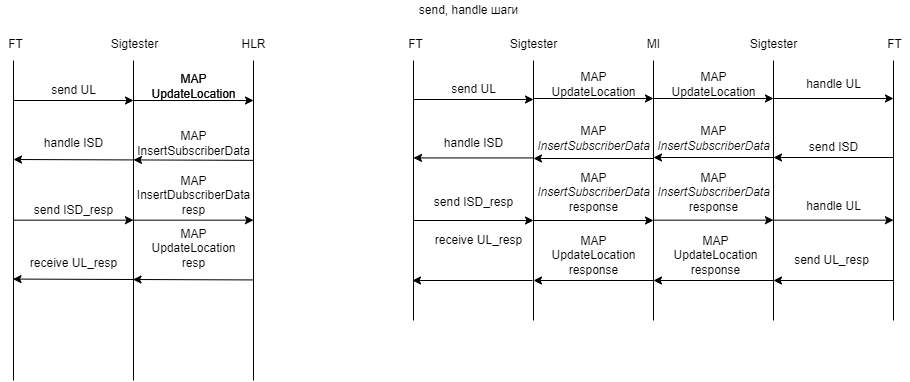

The diagram above was exported from draw.io. Its source (the exported page's mxGraphModel, read from the mxfile embedded in the PNG):
<mxGraphModel dx="372" dy="204" grid="1" gridSize="10" guides="1" tooltips="1" connect="1" arrows="1" fold="1" page="1" pageScale="1" pageWidth="827" pageHeight="1169" math="0" shadow="0">
  <root>
    <mxCell id="0" />
    <mxCell id="1" parent="0" />
    <mxCell id="0NlQ2ZMdX428wB4A_JDV-2" value="" style="endArrow=none;html=1;rounded=0;" parent="1" edge="1">
      <mxGeometry width="50" height="50" relative="1" as="geometry">
        <mxPoint x="80" y="600" as="sourcePoint" />
        <mxPoint x="80" y="280" as="targetPoint" />
      </mxGeometry>
    </mxCell>
    <mxCell id="0NlQ2ZMdX428wB4A_JDV-3" value="" style="endArrow=none;html=1;rounded=0;" parent="1" edge="1">
      <mxGeometry width="50" height="50" relative="1" as="geometry">
        <mxPoint x="200" y="600" as="sourcePoint" />
        <mxPoint x="200" y="280" as="targetPoint" />
      </mxGeometry>
    </mxCell>
    <mxCell id="0NlQ2ZMdX428wB4A_JDV-4" value="" style="endArrow=none;html=1;rounded=0;" parent="1" edge="1">
      <mxGeometry width="50" height="50" relative="1" as="geometry">
        <mxPoint x="320" y="600" as="sourcePoint" />
        <mxPoint x="320" y="280" as="targetPoint" />
      </mxGeometry>
    </mxCell>
    <mxCell id="0NlQ2ZMdX428wB4A_JDV-5" value="" style="endArrow=none;html=1;rounded=0;" parent="1" edge="1">
      <mxGeometry width="50" height="50" relative="1" as="geometry">
        <mxPoint x="480" y="540" as="sourcePoint" />
        <mxPoint x="480" y="280" as="targetPoint" />
      </mxGeometry>
    </mxCell>
    <mxCell id="0NlQ2ZMdX428wB4A_JDV-6" value="" style="endArrow=none;html=1;rounded=0;" parent="1" edge="1">
      <mxGeometry width="50" height="50" relative="1" as="geometry">
        <mxPoint x="600" y="540" as="sourcePoint" />
        <mxPoint x="600" y="280" as="targetPoint" />
      </mxGeometry>
    </mxCell>
    <mxCell id="0NlQ2ZMdX428wB4A_JDV-7" value="" style="endArrow=none;html=1;rounded=0;" parent="1" edge="1">
      <mxGeometry width="50" height="50" relative="1" as="geometry">
        <mxPoint x="720" y="540" as="sourcePoint" />
        <mxPoint x="720" y="280" as="targetPoint" />
      </mxGeometry>
    </mxCell>
    <mxCell id="0NlQ2ZMdX428wB4A_JDV-8" value="" style="endArrow=none;html=1;rounded=0;" parent="1" edge="1">
      <mxGeometry width="50" height="50" relative="1" as="geometry">
        <mxPoint x="840" y="540" as="sourcePoint" />
        <mxPoint x="840" y="280" as="targetPoint" />
      </mxGeometry>
    </mxCell>
    <mxCell id="0NlQ2ZMdX428wB4A_JDV-9" value="" style="endArrow=none;html=1;rounded=0;" parent="1" edge="1">
      <mxGeometry width="50" height="50" relative="1" as="geometry">
        <mxPoint x="960" y="540" as="sourcePoint" />
        <mxPoint x="960" y="280" as="targetPoint" />
      </mxGeometry>
    </mxCell>
    <mxCell id="0NlQ2ZMdX428wB4A_JDV-10" value="FT" style="text;html=1;align=center;verticalAlign=middle;resizable=0;points=[];autosize=1;strokeColor=none;fillColor=none;" parent="1" vertex="1">
      <mxGeometry x="467" y="254" width="30" height="20" as="geometry" />
    </mxCell>
    <mxCell id="0NlQ2ZMdX428wB4A_JDV-11" value="Sigtester" style="text;html=1;align=center;verticalAlign=middle;resizable=0;points=[];autosize=1;strokeColor=none;fillColor=none;" parent="1" vertex="1">
      <mxGeometry x="171" y="254" width="60" height="20" as="geometry" />
    </mxCell>
    <mxCell id="0NlQ2ZMdX428wB4A_JDV-12" value="HLR" style="text;html=1;align=center;verticalAlign=middle;resizable=0;points=[];autosize=1;strokeColor=none;fillColor=none;" parent="1" vertex="1">
      <mxGeometry x="300" y="254" width="40" height="20" as="geometry" />
    </mxCell>
    <mxCell id="0NlQ2ZMdX428wB4A_JDV-13" value="FT" style="text;html=1;align=center;verticalAlign=middle;resizable=0;points=[];autosize=1;strokeColor=none;fillColor=none;" parent="1" vertex="1">
      <mxGeometry x="67" y="254" width="30" height="20" as="geometry" />
    </mxCell>
    <mxCell id="0NlQ2ZMdX428wB4A_JDV-14" value="Sigtester" style="text;html=1;align=center;verticalAlign=middle;resizable=0;points=[];autosize=1;strokeColor=none;fillColor=none;" parent="1" vertex="1">
      <mxGeometry x="570" y="254" width="60" height="20" as="geometry" />
    </mxCell>
    <mxCell id="0NlQ2ZMdX428wB4A_JDV-15" value="Sigtester" style="text;html=1;align=center;verticalAlign=middle;resizable=0;points=[];autosize=1;strokeColor=none;fillColor=none;" parent="1" vertex="1">
      <mxGeometry x="810" y="254" width="60" height="20" as="geometry" />
    </mxCell>
    <mxCell id="0NlQ2ZMdX428wB4A_JDV-16" value="MI" style="text;html=1;align=center;verticalAlign=middle;resizable=0;points=[];autosize=1;strokeColor=none;fillColor=none;" parent="1" vertex="1">
      <mxGeometry x="705" y="254" width="30" height="20" as="geometry" />
    </mxCell>
    <mxCell id="0NlQ2ZMdX428wB4A_JDV-17" value="FT" style="text;html=1;align=center;verticalAlign=middle;resizable=0;points=[];autosize=1;strokeColor=none;fillColor=none;" parent="1" vertex="1">
      <mxGeometry x="946" y="254" width="30" height="20" as="geometry" />
    </mxCell>
    <mxCell id="0NlQ2ZMdX428wB4A_JDV-18" value="" style="endArrow=classic;html=1;rounded=0;" parent="1" edge="1">
      <mxGeometry width="50" height="50" relative="1" as="geometry">
        <mxPoint x="80" y="320" as="sourcePoint" />
        <mxPoint x="200" y="320" as="targetPoint" />
      </mxGeometry>
    </mxCell>
    <mxCell id="0NlQ2ZMdX428wB4A_JDV-19" value="send UL" style="text;html=1;align=center;verticalAlign=middle;resizable=0;points=[];autosize=1;strokeColor=none;fillColor=none;" parent="1" vertex="1">
      <mxGeometry x="110" y="300" width="60" height="20" as="geometry" />
    </mxCell>
    <mxCell id="0NlQ2ZMdX428wB4A_JDV-20" value="" style="endArrow=classic;html=1;rounded=0;" parent="1" edge="1">
      <mxGeometry width="50" height="50" relative="1" as="geometry">
        <mxPoint x="480" y="319" as="sourcePoint" />
        <mxPoint x="600" y="319" as="targetPoint" />
      </mxGeometry>
    </mxCell>
    <mxCell id="0NlQ2ZMdX428wB4A_JDV-21" value="send UL" style="text;html=1;align=center;verticalAlign=middle;resizable=0;points=[];autosize=1;strokeColor=none;fillColor=none;" parent="1" vertex="1">
      <mxGeometry x="510" y="299" width="60" height="20" as="geometry" />
    </mxCell>
    <mxCell id="0NlQ2ZMdX428wB4A_JDV-22" value="" style="endArrow=classic;html=1;rounded=0;" parent="1" edge="1">
      <mxGeometry width="50" height="50" relative="1" as="geometry">
        <mxPoint x="200" y="320" as="sourcePoint" />
        <mxPoint x="320" y="320" as="targetPoint" />
      </mxGeometry>
    </mxCell>
    <mxCell id="0NlQ2ZMdX428wB4A_JDV-23" value="&lt;div&gt;MAP&lt;/div&gt;&lt;div&gt;UpdateLocation&lt;br&gt;&lt;/div&gt;" style="text;html=1;align=center;verticalAlign=middle;resizable=0;points=[];autosize=1;strokeColor=none;fillColor=none;" parent="1" vertex="1">
      <mxGeometry x="210" y="291" width="100" height="30" as="geometry" />
    </mxCell>
    <mxCell id="0NlQ2ZMdX428wB4A_JDV-24" value="" style="endArrow=classic;html=1;rounded=0;" parent="1" edge="1">
      <mxGeometry width="50" height="50" relative="1" as="geometry">
        <mxPoint x="600" y="318" as="sourcePoint" />
        <mxPoint x="720" y="318" as="targetPoint" />
      </mxGeometry>
    </mxCell>
    <mxCell id="0NlQ2ZMdX428wB4A_JDV-25" value="&lt;div&gt;MAP&lt;/div&gt;&lt;div&gt;UpdateLocation&lt;br&gt;&lt;/div&gt;" style="text;html=1;align=center;verticalAlign=middle;resizable=0;points=[];autosize=1;strokeColor=none;fillColor=none;" parent="1" vertex="1">
      <mxGeometry x="610" y="289" width="100" height="30" as="geometry" />
    </mxCell>
    <mxCell id="0NlQ2ZMdX428wB4A_JDV-26" value="" style="endArrow=classic;html=1;rounded=0;" parent="1" edge="1">
      <mxGeometry width="50" height="50" relative="1" as="geometry">
        <mxPoint x="720" y="318" as="sourcePoint" />
        <mxPoint x="840" y="318" as="targetPoint" />
      </mxGeometry>
    </mxCell>
    <mxCell id="0NlQ2ZMdX428wB4A_JDV-27" value="&lt;div&gt;MAP&lt;/div&gt;&lt;div&gt;UpdateLocation&lt;br&gt;&lt;/div&gt;" style="text;html=1;align=center;verticalAlign=middle;resizable=0;points=[];autosize=1;strokeColor=none;fillColor=none;" parent="1" vertex="1">
      <mxGeometry x="730" y="289" width="100" height="30" as="geometry" />
    </mxCell>
    <mxCell id="0NlQ2ZMdX428wB4A_JDV-28" value="" style="endArrow=classic;html=1;rounded=0;" parent="1" edge="1">
      <mxGeometry width="50" height="50" relative="1" as="geometry">
        <mxPoint x="840" y="318" as="sourcePoint" />
        <mxPoint x="960" y="318" as="targetPoint" />
      </mxGeometry>
    </mxCell>
    <mxCell id="0NlQ2ZMdX428wB4A_JDV-29" value="handle UL" style="text;html=1;align=center;verticalAlign=middle;resizable=0;points=[];autosize=1;strokeColor=none;fillColor=none;" parent="1" vertex="1">
      <mxGeometry x="865" y="294" width="70" height="20" as="geometry" />
    </mxCell>
    <mxCell id="0NlQ2ZMdX428wB4A_JDV-31" value="" style="endArrow=classic;html=1;rounded=0;" parent="1" edge="1">
      <mxGeometry width="50" height="50" relative="1" as="geometry">
        <mxPoint x="960" y="377" as="sourcePoint" />
        <mxPoint x="840" y="377" as="targetPoint" />
      </mxGeometry>
    </mxCell>
    <mxCell id="0NlQ2ZMdX428wB4A_JDV-32" value="send ISD" style="text;html=1;align=center;verticalAlign=middle;resizable=0;points=[];autosize=1;strokeColor=none;fillColor=none;" parent="1" vertex="1">
      <mxGeometry x="870" y="357" width="60" height="20" as="geometry" />
    </mxCell>
    <mxCell id="0NlQ2ZMdX428wB4A_JDV-33" value="" style="endArrow=classic;html=1;rounded=0;" parent="1" edge="1">
      <mxGeometry width="50" height="50" relative="1" as="geometry">
        <mxPoint x="840" y="377" as="sourcePoint" />
        <mxPoint x="720" y="377" as="targetPoint" />
      </mxGeometry>
    </mxCell>
    <mxCell id="0NlQ2ZMdX428wB4A_JDV-34" value="&lt;div&gt;MAP&lt;/div&gt;&lt;div&gt;&lt;i&gt;InsertSubscriberData&lt;/i&gt;&lt;br&gt;&lt;/div&gt;" style="text;html=1;align=center;verticalAlign=middle;resizable=0;points=[];autosize=1;strokeColor=none;fillColor=none;" parent="1" vertex="1">
      <mxGeometry x="715" y="343.43" width="130" height="30" as="geometry" />
    </mxCell>
    <mxCell id="0NlQ2ZMdX428wB4A_JDV-35" value="" style="endArrow=classic;html=1;rounded=0;" parent="1" edge="1">
      <mxGeometry width="50" height="50" relative="1" as="geometry">
        <mxPoint x="720" y="378" as="sourcePoint" />
        <mxPoint x="600" y="378" as="targetPoint" />
      </mxGeometry>
    </mxCell>
    <mxCell id="0NlQ2ZMdX428wB4A_JDV-36" value="&lt;div&gt;MAP&lt;/div&gt;&lt;div&gt;&lt;i&gt;InsertSubscriberData&lt;/i&gt;&lt;br&gt;&lt;/div&gt;" style="text;html=1;align=center;verticalAlign=middle;resizable=0;points=[];autosize=1;strokeColor=none;fillColor=none;" parent="1" vertex="1">
      <mxGeometry x="595" y="343.43" width="130" height="30" as="geometry" />
    </mxCell>
    <mxCell id="0NlQ2ZMdX428wB4A_JDV-37" value="" style="endArrow=classic;html=1;rounded=0;" parent="1" edge="1">
      <mxGeometry width="50" height="50" relative="1" as="geometry">
        <mxPoint x="600" y="377.43" as="sourcePoint" />
        <mxPoint x="480" y="377.43" as="targetPoint" />
      </mxGeometry>
    </mxCell>
    <mxCell id="0NlQ2ZMdX428wB4A_JDV-38" value="handle ISD" style="text;html=1;align=center;verticalAlign=middle;resizable=0;points=[];autosize=1;strokeColor=none;fillColor=none;" parent="1" vertex="1">
      <mxGeometry x="505" y="353.43" width="70" height="20" as="geometry" />
    </mxCell>
    <mxCell id="0NlQ2ZMdX428wB4A_JDV-39" value="" style="endArrow=classic;html=1;rounded=0;" parent="1" edge="1">
      <mxGeometry width="50" height="50" relative="1" as="geometry">
        <mxPoint x="480" y="440" as="sourcePoint" />
        <mxPoint x="600" y="440" as="targetPoint" />
      </mxGeometry>
    </mxCell>
    <mxCell id="0NlQ2ZMdX428wB4A_JDV-40" value="send ISD_resp" style="text;html=1;align=center;verticalAlign=middle;resizable=0;points=[];autosize=1;strokeColor=none;fillColor=none;" parent="1" vertex="1">
      <mxGeometry x="495" y="412.43" width="90" height="20" as="geometry" />
    </mxCell>
    <mxCell id="0NlQ2ZMdX428wB4A_JDV-41" value="" style="endArrow=classic;html=1;rounded=0;" parent="1" edge="1">
      <mxGeometry width="50" height="50" relative="1" as="geometry">
        <mxPoint x="600" y="440" as="sourcePoint" />
        <mxPoint x="720" y="440" as="targetPoint" />
      </mxGeometry>
    </mxCell>
    <mxCell id="0NlQ2ZMdX428wB4A_JDV-42" value="&lt;div&gt;MAP&lt;/div&gt;&lt;div&gt;&lt;i&gt;InsertSubscriberData&lt;/i&gt;&lt;br&gt;&lt;/div&gt;&lt;div&gt;response&lt;br&gt;&lt;/div&gt;" style="text;html=1;align=center;verticalAlign=middle;resizable=0;points=[];autosize=1;strokeColor=none;fillColor=none;" parent="1" vertex="1">
      <mxGeometry x="595" y="386.67" width="130" height="50" as="geometry" />
    </mxCell>
    <mxCell id="0NlQ2ZMdX428wB4A_JDV-43" value="" style="endArrow=classic;html=1;rounded=0;" parent="1" edge="1">
      <mxGeometry width="50" height="50" relative="1" as="geometry">
        <mxPoint x="720" y="439.67" as="sourcePoint" />
        <mxPoint x="840" y="439.67" as="targetPoint" />
      </mxGeometry>
    </mxCell>
    <mxCell id="0NlQ2ZMdX428wB4A_JDV-44" value="&lt;div&gt;MAP&lt;/div&gt;&lt;div&gt;&lt;i&gt;InsertSubscriberData&lt;/i&gt;&lt;br&gt;&lt;/div&gt;&lt;div&gt;response&lt;br&gt;&lt;/div&gt;" style="text;html=1;align=center;verticalAlign=middle;resizable=0;points=[];autosize=1;strokeColor=none;fillColor=none;" parent="1" vertex="1">
      <mxGeometry x="715" y="386.67" width="130" height="50" as="geometry" />
    </mxCell>
    <mxCell id="0NlQ2ZMdX428wB4A_JDV-45" value="" style="endArrow=classic;html=1;rounded=0;" parent="1" edge="1">
      <mxGeometry width="50" height="50" relative="1" as="geometry">
        <mxPoint x="840" y="439.67" as="sourcePoint" />
        <mxPoint x="960" y="439.67" as="targetPoint" />
      </mxGeometry>
    </mxCell>
    <mxCell id="0NlQ2ZMdX428wB4A_JDV-46" value="handle UL" style="text;html=1;align=center;verticalAlign=middle;resizable=0;points=[];autosize=1;strokeColor=none;fillColor=none;" parent="1" vertex="1">
      <mxGeometry x="865" y="415.67" width="70" height="20" as="geometry" />
    </mxCell>
    <mxCell id="0NlQ2ZMdX428wB4A_JDV-47" value="" style="endArrow=classic;html=1;rounded=0;" parent="1" edge="1">
      <mxGeometry width="50" height="50" relative="1" as="geometry">
        <mxPoint x="960" y="500" as="sourcePoint" />
        <mxPoint x="840" y="500" as="targetPoint" />
      </mxGeometry>
    </mxCell>
    <mxCell id="0NlQ2ZMdX428wB4A_JDV-48" value="send UL_resp" style="text;html=1;align=center;verticalAlign=middle;resizable=0;points=[];autosize=1;strokeColor=none;fillColor=none;" parent="1" vertex="1">
      <mxGeometry x="853" y="470" width="90" height="20" as="geometry" />
    </mxCell>
    <mxCell id="0NlQ2ZMdX428wB4A_JDV-49" value="" style="endArrow=classic;html=1;rounded=0;" parent="1" edge="1">
      <mxGeometry width="50" height="50" relative="1" as="geometry">
        <mxPoint x="840" y="500" as="sourcePoint" />
        <mxPoint x="720" y="500" as="targetPoint" />
      </mxGeometry>
    </mxCell>
    <mxCell id="0NlQ2ZMdX428wB4A_JDV-50" value="&lt;div&gt;MAP&lt;/div&gt;&lt;div&gt;UpdateLocation&lt;br&gt;&lt;/div&gt;&lt;div&gt;response&lt;br&gt;&lt;/div&gt;" style="text;html=1;align=center;verticalAlign=middle;resizable=0;points=[];autosize=1;strokeColor=none;fillColor=none;" parent="1" vertex="1">
      <mxGeometry x="732" y="450" width="100" height="50" as="geometry" />
    </mxCell>
    <mxCell id="0NlQ2ZMdX428wB4A_JDV-51" value="" style="endArrow=classic;html=1;rounded=0;" parent="1" edge="1">
      <mxGeometry width="50" height="50" relative="1" as="geometry">
        <mxPoint x="720" y="500" as="sourcePoint" />
        <mxPoint x="600" y="500" as="targetPoint" />
      </mxGeometry>
    </mxCell>
    <mxCell id="0NlQ2ZMdX428wB4A_JDV-52" value="&lt;div&gt;MAP&lt;/div&gt;&lt;div&gt;UpdateLocation&lt;br&gt;&lt;/div&gt;&lt;div&gt;response&lt;br&gt;&lt;/div&gt;" style="text;html=1;align=center;verticalAlign=middle;resizable=0;points=[];autosize=1;strokeColor=none;fillColor=none;" parent="1" vertex="1">
      <mxGeometry x="610" y="450" width="100" height="50" as="geometry" />
    </mxCell>
    <mxCell id="0NlQ2ZMdX428wB4A_JDV-53" value="" style="endArrow=classic;html=1;rounded=0;" parent="1" edge="1">
      <mxGeometry width="50" height="50" relative="1" as="geometry">
        <mxPoint x="599" y="500" as="sourcePoint" />
        <mxPoint x="479" y="500" as="targetPoint" />
      </mxGeometry>
    </mxCell>
    <mxCell id="0NlQ2ZMdX428wB4A_JDV-54" value="receive UL_resp" style="text;html=1;align=center;verticalAlign=middle;resizable=0;points=[];autosize=1;strokeColor=none;fillColor=none;" parent="1" vertex="1">
      <mxGeometry x="495" y="450" width="100" height="20" as="geometry" />
    </mxCell>
    <mxCell id="0NlQ2ZMdX428wB4A_JDV-55" value="send, handle шаги" style="text;html=1;align=center;verticalAlign=middle;resizable=0;points=[];autosize=1;strokeColor=none;fillColor=none;" parent="1" vertex="1">
      <mxGeometry x="480" y="220" width="110" height="20" as="geometry" />
    </mxCell>
    <mxCell id="UPhE7NlZL6xpxYWOtQyw-15" value="&lt;div&gt;MAP&lt;/div&gt;&lt;div&gt;UpdateLocation&lt;br&gt;&lt;/div&gt;" style="text;html=1;align=center;verticalAlign=middle;resizable=0;points=[];autosize=1;strokeColor=none;fillColor=none;" vertex="1" parent="1">
      <mxGeometry x="210" y="291" width="100" height="30" as="geometry" />
    </mxCell>
    <mxCell id="UPhE7NlZL6xpxYWOtQyw-16" value="" style="endArrow=classic;html=1;rounded=0;" edge="1" parent="1">
      <mxGeometry width="50" height="50" relative="1" as="geometry">
        <mxPoint x="200" y="379.43" as="sourcePoint" />
        <mxPoint x="80" y="379" as="targetPoint" />
      </mxGeometry>
    </mxCell>
    <mxCell id="UPhE7NlZL6xpxYWOtQyw-17" value="&lt;div&gt;MAP&lt;/div&gt;&lt;div&gt;InsertSubscriberData&lt;/div&gt;" style="text;html=1;align=center;verticalAlign=middle;resizable=0;points=[];autosize=1;strokeColor=none;fillColor=none;" vertex="1" parent="1">
      <mxGeometry x="195" y="348.43" width="130" height="30" as="geometry" />
    </mxCell>
    <mxCell id="UPhE7NlZL6xpxYWOtQyw-18" value="" style="endArrow=classic;html=1;rounded=0;" edge="1" parent="1">
      <mxGeometry width="50" height="50" relative="1" as="geometry">
        <mxPoint x="320" y="379.86000000000007" as="sourcePoint" />
        <mxPoint x="200" y="379.43" as="targetPoint" />
      </mxGeometry>
    </mxCell>
    <mxCell id="UPhE7NlZL6xpxYWOtQyw-20" value="handle ISD" style="text;html=1;align=center;verticalAlign=middle;resizable=0;points=[];autosize=1;strokeColor=none;fillColor=none;" vertex="1" parent="1">
      <mxGeometry x="105" y="353.43" width="70" height="20" as="geometry" />
    </mxCell>
    <mxCell id="UPhE7NlZL6xpxYWOtQyw-21" value="" style="endArrow=classic;html=1;rounded=0;" edge="1" parent="1">
      <mxGeometry width="50" height="50" relative="1" as="geometry">
        <mxPoint x="80" y="439.67" as="sourcePoint" />
        <mxPoint x="200" y="439.67" as="targetPoint" />
      </mxGeometry>
    </mxCell>
    <mxCell id="UPhE7NlZL6xpxYWOtQyw-22" value="send ISD_resp" style="text;html=1;align=center;verticalAlign=middle;resizable=0;points=[];autosize=1;strokeColor=none;fillColor=none;" vertex="1" parent="1">
      <mxGeometry x="95" y="419.67" width="90" height="20" as="geometry" />
    </mxCell>
    <mxCell id="UPhE7NlZL6xpxYWOtQyw-23" value="" style="endArrow=classic;html=1;rounded=0;" edge="1" parent="1">
      <mxGeometry width="50" height="50" relative="1" as="geometry">
        <mxPoint x="200" y="439.67" as="sourcePoint" />
        <mxPoint x="320" y="439.67" as="targetPoint" />
      </mxGeometry>
    </mxCell>
    <mxCell id="UPhE7NlZL6xpxYWOtQyw-24" value="&lt;div&gt;MAP&lt;/div&gt;&lt;div&gt;InsertDubscriberData&lt;/div&gt;&lt;div&gt;resp&lt;/div&gt;" style="text;html=1;align=center;verticalAlign=middle;resizable=0;points=[];autosize=1;strokeColor=none;fillColor=none;" vertex="1" parent="1">
      <mxGeometry x="195" y="389.67" width="130" height="50" as="geometry" />
    </mxCell>
    <mxCell id="UPhE7NlZL6xpxYWOtQyw-29" value="" style="endArrow=classic;html=1;rounded=0;" edge="1" parent="1">
      <mxGeometry width="50" height="50" relative="1" as="geometry">
        <mxPoint x="199.5" y="499.00000000000006" as="sourcePoint" />
        <mxPoint x="79.5" y="498.57" as="targetPoint" />
      </mxGeometry>
    </mxCell>
    <mxCell id="UPhE7NlZL6xpxYWOtQyw-30" value="&lt;div&gt;MAP&lt;/div&gt;&lt;div&gt;UpdateLocation&lt;/div&gt;&lt;div&gt;resp&lt;/div&gt;" style="text;html=1;align=center;verticalAlign=middle;resizable=0;points=[];autosize=1;strokeColor=none;fillColor=none;" vertex="1" parent="1">
      <mxGeometry x="210" y="443" width="100" height="50" as="geometry" />
    </mxCell>
    <mxCell id="UPhE7NlZL6xpxYWOtQyw-31" value="" style="endArrow=classic;html=1;rounded=0;" edge="1" parent="1">
      <mxGeometry width="50" height="50" relative="1" as="geometry">
        <mxPoint x="319.5" y="499.4300000000001" as="sourcePoint" />
        <mxPoint x="199.5" y="499.00000000000006" as="targetPoint" />
      </mxGeometry>
    </mxCell>
    <mxCell id="UPhE7NlZL6xpxYWOtQyw-32" value="receive UL_resp" style="text;html=1;align=center;verticalAlign=middle;resizable=0;points=[];autosize=1;strokeColor=none;fillColor=none;" vertex="1" parent="1">
      <mxGeometry x="89.5" y="473" width="100" height="20" as="geometry" />
    </mxCell>
  </root>
</mxGraphModel>